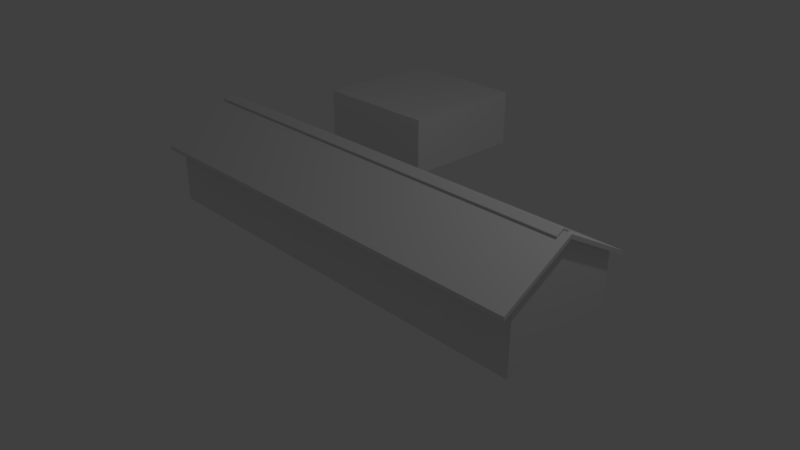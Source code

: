 # Source: bathroom_.blend  (saved by Blender 2.78.0; exported with 4.5.12 LTS)
import bpy
from mathutils import Matrix  # noqa: F401  (used for matrix-valued properties, if any)

bpy.ops.wm.read_factory_settings(use_empty=True)
scene = bpy.context.scene
scene.name = 'Scene'

# ---- collections
col_collection_1 = bpy.data.collections.new('Collection 1'); scene.collection.children.link(col_collection_1)

# ---- materials (node trees are filled in below, after node groups)
mat_material = bpy.data.materials.new('Material')
mat_material.alpha_threshold = 0.0
mat_material.use_transparent_shadow = False
mat_material.roughness = 0.5
mat_material.line_color = (0.0, 0.0, 0.0, 1.0)

# ---- material node trees

# ---- world
world_world = bpy.data.worlds.new('World'); scene.world = world_world
world_world.color = (0.05088, 0.05088, 0.05088)
world_world.use_sun_shadow = False
world_world.sun_shadow_jitter_overblur = 0.0
world_world.cycles.sampling_method = 'MANUAL'

# ---- cameras
cam_camera = bpy.data.cameras.new('Camera')
cam_camera.clip_end = 100.0
cam_camera.lens = 35.0
cam_camera.sensor_width = 32.0
cam_camera.sensor_height = 18.0
cam_camera.ortho_scale = 7.314
cam_camera.dof.focus_distance = 0.0
cam_camera.dof.aperture_fstop = 128.0

# ---- lights
light_lamp = bpy.data.lights.new('Lamp', 'POINT')
light_lamp.transmission_factor = 0.0
light_lamp.cutoff_distance = 30.0
light_lamp.energy = 100.0
light_lamp.shadow_buffer_clip_start = 1.001
light_lamp.shadow_soft_size = 0.1
light_lamp.shadow_maximum_resolution = 0.006
light_lamp.use_absolute_resolution = True

# ---- meshes
me_cube_001 = bpy.data.meshes.new('Cube.001')
me_cube_001.from_pydata([(-1.0, -1.0, -1.0), (-1.0, -1.0, 1.0), (-1.0, 1.0, -1.0), (-1.0, 1.0, 1.0), (1.0, -1.0, -1.0), (1.0, -1.0, 1.0), (1.0, 1.0, -1.0), (1.0, 1.0, 1.0)], [], [(0, 1, 3, 2), (2, 3, 7, 6), (6, 7, 5, 4), (4, 5, 1, 0), (2, 6, 4, 0), (7, 3, 1, 5)])
me_cube_001.use_remesh_preserve_volume = False
me_cube_001.use_remesh_preserve_attributes = False
me_cube_001.use_mirror_vertex_groups = False
me_cube_001.update()
me_cube = bpy.data.meshes.new('Cube')
me_cube.from_pydata([(1.0, 1.0, -1.257), (1.0, -1.0, -1.257), (-1.0, -1.0, -1.257), (-1.0, 1.0, -1.257), (1.0, -1.788e-07, 0.7426), (1.0, -1.192e-07, 0.7426), (-1.0, -1.788e-07, 0.7426), (-1.0, -2.384e-07, 0.7426), (1.0, 1.0, 0.07413), (1.0, -1.0, 0.07413), (-1.0, -1.0, 0.07413), (-1.0, 1.0, 0.07413), (1.017, -1.0, 0.07413), (1.0, -1.794e-07, 0.8258), (1.017, -1.958e-07, 0.7426), (1.0, -1.198e-07, 0.8258), (1.017, -2.555e-07, 0.7426), (-1.0, -1.794e-07, 0.8258), (1.017, 1.0, 0.07413), (-1.0, -2.39e-07, 0.8258), (1.0, -1.217, -0.07126), (-1.0, -1.217, -0.07126), (1.0, -1.217, 0.01191), (-1.0, -1.217, 0.01191), (1.0, 1.217, -0.07126), (-1.0, 1.217, -0.07126), (1.0, 1.217, 0.01191), (-1.0, 1.217, 0.01191), (1.017, -2.56e-07, 0.8258), (1.017, -1.964e-07, 0.8258), (1.017, -1.217, -0.07126), (1.017, -1.217, 0.01191), (1.017, 1.217, 0.01191), (1.017, 1.217, -0.07126), (-1.017, -1.0, 0.07413), (-1.017, -2.469e-07, 0.7426), (-1.017, 1.0, 0.07413), (-1.017, -3.065e-07, 0.7426), (-1.017, -3.071e-07, 0.8258), (-1.017, -2.475e-07, 0.8258), (-1.017, -1.217, 0.01191), (-1.017, -1.217, -0.07126), (-1.017, 1.217, 0.01191), (-1.017, 1.217, -0.07126), (1.017, -0.1217, 0.7444), (-1.0, -0.1217, 0.7444), (1.0, -0.1217, 0.7444), (-1.017, -0.1217, 0.7444), (-1.0, 0.1217, 0.7444), (1.0, 0.1217, 0.7444), (1.017, 0.1217, 0.7444), (-1.017, 0.1217, 0.7444), (1.0, -1.794e-07, 0.8258), (-1.0, -2.39e-07, 0.8258), (1.0, -1.198e-07, 0.8258), (-1.0, -1.794e-07, 0.8258), (-1.0, -0.1217, 0.7444), (1.0, -0.1217, 0.7444), (-1.0, 0.1217, 0.7444), (1.0, 0.1217, 0.7444), (-0.98, 1.0, -1.257), (-0.98, -1.0, -1.257), (-0.98, -2.378e-07, 0.7426), (-0.98, -1.782e-07, 0.7426), (-0.98, 1.0, 0.07413), (-0.98, -1.0, 0.07413), (-0.98, -2.384e-07, 0.8258), (-0.98, -1.788e-07, 0.8258), (-0.98, -1.217, -0.07126), (-0.98, -1.217, 0.01191), (-0.98, 1.217, -0.07126), (-0.98, 1.217, 0.01191), (-0.98, -0.1217, 0.7444), (-0.98, 0.1217, 0.7444), (-0.98, -2.384e-07, 0.8258), (-0.98, -1.788e-07, 0.8258), (-0.98, -0.1217, 0.7444), (-0.98, 0.1217, 0.7444), (0.9802, -0.1217, 0.7444), (0.9802, -0.1217, 0.7444), (0.9802, 1.0, -1.257), (0.9802, -1.0, -1.257), (0.9802, -1.794e-07, 0.7426), (0.9802, -1.198e-07, 0.7426), (0.9802, 1.0, 0.07413), (0.9802, -1.0, 0.07413), (0.9802, -1.8e-07, 0.8258), (0.9802, -1.204e-07, 0.8258), (0.9802, -1.217, -0.07126), (0.9802, -1.217, 0.01191), (0.9802, 1.217, -0.07126), (0.9802, 1.217, 0.01191), (0.9802, 0.1217, 0.7444), (0.9802, -1.8e-07, 0.8258), (0.9802, -1.204e-07, 0.8258), (0.9802, 0.1217, 0.7444), (0.9802, -1.785e-07, 0.8559), (-0.98, -2.369e-07, 0.8559), (0.9802, -1.189e-07, 0.8559), (-0.98, -1.773e-07, 0.8559), (0.9802, 0.1217, 0.7745), (-0.98, 0.1217, 0.7745), (-0.98, -0.1217, 0.7745), (0.9802, -0.1217, 0.7745), (0.9802, -1.777e-07, 0.8709), (-0.98, -2.362e-07, 0.8709), (0.9802, -1.181e-07, 0.8709), (-0.98, -1.766e-07, 0.8709), (0.9802, 0.1217, 0.7895), (-0.98, 0.1217, 0.7895), (-0.98, -0.1217, 0.7895), (0.9802, -0.1217, 0.7895), (-0.9833, 0.1217, 0.7745), (-0.9833, -2.369e-07, 0.8559), (-0.9833, -0.1217, 0.7745), (-0.9833, -1.773e-07, 0.8559), (-0.9833, 0.1217, 0.7895), (-0.9833, -2.362e-07, 0.8709), (-0.9833, -0.1217, 0.7895), (-0.9833, -1.766e-07, 0.8709), (0.9835, 0.1217, 0.7745), (0.9835, -1.785e-07, 0.8559), (0.9835, -0.1217, 0.7745), (0.9835, -1.189e-07, 0.8559), (0.9835, 0.1217, 0.7895), (0.9835, -1.777e-07, 0.8709), (0.9835, -0.1217, 0.7895), (0.9835, -1.181e-07, 0.8709), (-0.98, -0.1326, 0.7672), (0.9802, -0.1326, 0.7672), (-0.98, -0.1326, 0.7823), (0.9802, -0.1326, 0.7823), (-0.9833, -0.1326, 0.7672), (-0.9833, -0.1326, 0.7823), (0.9835, -0.1326, 0.7823), (0.9835, -0.1326, 0.7672), (0.9802, 0.1326, 0.7672), (-0.98, 0.1326, 0.7672), (0.9802, 0.1326, 0.7823), (-0.98, 0.1326, 0.7823), (-0.9833, 0.1326, 0.7672), (-0.9833, 0.1326, 0.7823), (0.9835, 0.1326, 0.7672), (0.9835, 0.1326, 0.7823), (0.4902, 1.0, -1.257), (-0.4899, 1.0, -1.257), (0.4901, -1.0, -1.257), (-0.49, -1.0, -1.257), (0.4902, -1.989e-07, 0.7426), (-0.4899, -2.183e-07, 0.7426), (0.4901, -1.393e-07, 0.7426), (-0.49, -1.587e-07, 0.7426), (0.4902, 1.0, 0.07413), (-0.4899, 1.0, 0.07413), (0.4901, -1.0, 0.07413), (-0.49, -1.0, 0.07413), (0.4902, -1.994e-07, 0.8258), (-0.4899, -2.189e-07, 0.8258), (0.4901, -1.398e-07, 0.8258), (-0.49, -1.593e-07, 0.8258), (0.4901, -1.217, -0.07126), (-0.49, -1.217, -0.07126), (0.4901, -1.217, 0.01191), (-0.49, -1.217, 0.01191), (0.4902, 1.217, -0.07126), (-0.4899, 1.217, -0.07126), (0.4902, 1.217, 0.01191), (-0.4899, 1.217, 0.01191), (0.4902, 0.1217, 0.7444), (-0.4899, 0.1217, 0.7444), (0.4902, -1.994e-07, 0.8258), (-0.4899, -2.189e-07, 0.8258), (0.4901, -1.398e-07, 0.8258), (-0.49, -1.593e-07, 0.8258), (0.4902, 0.1217, 0.7444), (-0.4899, 0.1217, 0.7444), (-0.49, -0.1217, 0.7444), (0.4901, -0.1217, 0.7444), (-0.49, -0.1217, 0.7444), (0.4901, -0.1217, 0.7444), (0.4902, -1.98e-07, 0.8559), (-0.4899, -2.174e-07, 0.8559), (0.4901, -1.384e-07, 0.8559), (-0.49, -1.578e-07, 0.8559), (0.4902, 0.1217, 0.7745), (-0.4899, 0.1217, 0.7745), (-0.49, -0.1217, 0.7745), (0.4901, -0.1217, 0.7745), (0.4902, -1.972e-07, 0.8709), (-0.4899, -2.167e-07, 0.8709), (0.4901, -1.376e-07, 0.8709), (-0.49, -1.571e-07, 0.8709), (0.4902, 0.1217, 0.7895), (-0.4899, 0.1217, 0.7895), (-0.49, -0.1217, 0.7895), (0.4901, -0.1217, 0.7895), (-0.49, -0.1326, 0.7672), (0.4901, -0.1326, 0.7672), (-0.49, -0.1326, 0.7823), (0.4901, -0.1326, 0.7823), (0.4902, 0.1326, 0.7672), (-0.4899, 0.1326, 0.7672), (0.4902, 0.1326, 0.7823), (-0.4899, 0.1326, 0.7823)], [], [(60, 61, 2, 3), (62, 7, 6, 63), (8, 4, 5, 9), (45, 17, 39, 47), (10, 6, 7, 11), (64, 60, 3, 11), (82, 4, 13, 86), (2, 10, 11, 3), (61, 65, 10, 2), (0, 8, 9, 1), (18, 33, 32, 50, 28, 16), (64, 11, 25, 70), (63, 6, 17, 67), (4, 8, 18, 16), (49, 13, 28, 50), (17, 6, 35, 39), (88, 20, 22, 89), (85, 9, 20, 88), (13, 4, 16, 28), (70, 25, 27, 71), (29, 44, 31, 30, 12, 14), (22, 20, 30, 31), (73, 71, 27, 48), (78, 89, 22, 46), (24, 26, 32, 33), (5, 15, 29, 14), (20, 9, 12, 30), (8, 24, 33, 18), (46, 22, 31, 44), (9, 5, 14, 12), (38, 51, 42, 43, 36, 37), (35, 34, 41, 40, 47, 39), (25, 11, 36, 43), (6, 10, 34, 35), (21, 23, 40, 41), (27, 25, 43, 42), (7, 19, 38, 37), (11, 7, 37, 36), (48, 27, 42, 51), (10, 21, 41, 34), (15, 46, 44, 29), (48, 19, 53, 58), (23, 45, 47, 40), (19, 48, 51, 38), (67, 17, 55, 75), (26, 49, 50, 32), (94, 79, 57, 54), (74, 77, 58, 53), (78, 46, 57, 79), (46, 15, 54, 57), (73, 48, 58, 77), (17, 45, 56, 55), (13, 49, 59, 52), (86, 13, 52, 93), (19, 66, 74, 53), (169, 73, 77, 175), (45, 72, 76, 56), (79, 94, 98, 103), (55, 56, 76, 75), (159, 67, 75, 173), (45, 23, 69, 72), (169, 167, 71, 73), (165, 70, 71, 167), (10, 65, 68, 21), (21, 68, 69, 23), (151, 63, 67, 159), (153, 64, 70, 165), (147, 155, 65, 61), (7, 62, 66, 19), (153, 145, 60, 64), (149, 62, 63, 151), (145, 147, 61, 60), (0, 1, 81, 80), (4, 82, 83, 5), (8, 0, 80, 84), (1, 9, 85, 81), (8, 84, 90, 24), (5, 83, 87, 15), (24, 90, 91, 26), (49, 26, 91, 92), (15, 87, 94, 54), (52, 59, 95, 93), (49, 92, 95, 59), (156, 86, 93, 170), (177, 78, 79, 179), (170, 93, 96, 180), (177, 162, 89, 78), (154, 85, 88, 160), (160, 88, 89, 162), (148, 82, 86, 156), (96, 100, 120, 121), (183, 99, 107, 191), (77, 74, 97, 101), (93, 95, 100, 96), (175, 77, 101, 185), (179, 79, 103, 187), (173, 75, 99, 183), (75, 76, 102, 99), (189, 193, 109, 105), (190, 195, 111, 106), (105, 109, 116, 117), (116, 109, 139, 141), (180, 96, 104, 188), (106, 111, 126, 127), (110, 118, 133, 130), (97, 105, 117, 113), (115, 114, 118, 119), (112, 113, 117, 116), (194, 110, 130, 198), (99, 102, 114, 115), (107, 99, 115, 119), (110, 107, 119, 118), (124, 120, 142, 143), (101, 97, 113, 112), (121, 120, 124, 125), (122, 123, 127, 126), (185, 101, 137, 201), (108, 104, 125, 124), (126, 111, 131, 134), (103, 98, 123, 122), (104, 96, 121, 125), (98, 106, 127, 123), (197, 129, 131, 199), (128, 130, 133, 132), (131, 129, 135, 134), (118, 114, 132, 133), (122, 126, 134, 135), (114, 102, 128, 132), (103, 122, 135, 129), (187, 103, 129, 197), (201, 137, 139, 203), (139, 137, 140, 141), (136, 138, 143, 142), (192, 108, 138, 202), (108, 124, 143, 138), (112, 116, 141, 140), (120, 100, 136, 142), (101, 112, 140, 137), (109, 193, 203, 139), (193, 192, 202, 203), (136, 200, 202, 138), (200, 201, 203, 202), (102, 186, 196, 128), (186, 187, 197, 196), (128, 196, 198, 130), (196, 197, 199, 198), (100, 184, 200, 136), (184, 185, 201, 200), (111, 195, 199, 131), (195, 194, 198, 199), (97, 181, 189, 105), (181, 180, 188, 189), (107, 110, 194, 191), (191, 194, 195, 190), (104, 108, 192, 188), (188, 192, 193, 189), (94, 172, 182, 98), (172, 173, 183, 182), (76, 178, 186, 102), (178, 179, 187, 186), (95, 174, 184, 100), (174, 175, 185, 184), (98, 182, 190, 106), (182, 183, 191, 190), (62, 149, 157, 66), (149, 148, 156, 157), (68, 161, 163, 69), (161, 160, 162, 163), (65, 155, 161, 68), (155, 154, 160, 161), (72, 69, 163, 176), (176, 163, 162, 177), (74, 171, 181, 97), (171, 170, 180, 181), (72, 176, 178, 76), (176, 177, 179, 178), (66, 157, 171, 74), (157, 156, 170, 171), (80, 81, 146, 144), (144, 146, 147, 145), (82, 148, 150, 83), (148, 149, 151, 150), (84, 80, 144, 152), (152, 144, 145, 153), (81, 85, 154, 146), (146, 154, 155, 147), (84, 152, 164, 90), (152, 153, 165, 164), (83, 150, 158, 87), (150, 151, 159, 158), (90, 164, 166, 91), (164, 165, 167, 166), (92, 91, 166, 168), (168, 166, 167, 169), (87, 158, 172, 94), (158, 159, 173, 172), (92, 168, 174, 95), (168, 169, 175, 174)])
me_cube.materials.append(mat_material)
me_cube.use_remesh_preserve_volume = False
me_cube.use_remesh_preserve_attributes = False
me_cube.use_mirror_vertex_groups = False
me_cube.update()

# ---- objects
ob_cube_001 = bpy.data.objects.new('Cube.001', me_cube_001)
ob_cube = bpy.data.objects.new('Cube', me_cube)
ob_lamp = bpy.data.objects.new('Lamp', light_lamp)
ob_camera = bpy.data.objects.new('Camera', cam_camera)

# ---- transforms, parenting, visibility, modifiers, constraints
ob_cube_001.location = (-2.349, 3.197, 0.4765)
ob_cube_001.scale = (1.0, 1.0, 0.44)
ob_cube_001.hide_viewport = True
ob_cube_001.lineart.crease_threshold = 0.0
ob_cube.location = (0.0, 0.0, 0.8705)
ob_cube.scale = (3.0, 0.805, 0.665)
ob_cube.lock_rotations_4d = False
ob_cube.empty_display_type = 'ARROWS'
ob_cube.lineart.crease_threshold = 0.0
ob_lamp.location = (4.076, 1.005, 5.904)
ob_lamp.rotation_euler = (0.6503, 0.05522, 1.866)
ob_lamp.lock_rotations_4d = False
ob_lamp.empty_display_type = 'ARROWS'
ob_lamp.color = (0.0, 0.0, 0.0, 0.0)
ob_lamp.lineart.crease_threshold = 0.0
ob_camera.location = (7.481, -6.508, 5.344)
ob_camera.rotation_euler = (1.109, 0.0, 0.8149)
ob_camera.lock_rotations_4d = False
ob_camera.empty_display_type = 'ARROWS'
ob_camera.color = (0.0, 0.0, 0.0, 0.0)
ob_camera.display_type = 'WIRE'
ob_camera.lineart.crease_threshold = 0.0

# ---- collection membership
col_collection_1.objects.link(ob_cube_001)
col_collection_1.objects.link(ob_cube)
col_collection_1.objects.link(ob_lamp)
col_collection_1.objects.link(ob_camera)

# ---- scene / render settings (as saved in the file)
scene.camera = ob_camera
scene.frame_start = 1; scene.frame_end = 250; scene.frame_set(1)
scene.render.engine = 'BLENDER_EEVEE_NEXT'
scene.render.resolution_percentage = 50
scene.render.dither_intensity = 0.0
scene.cycles.use_denoising = False
scene.cycles.samples = 128
scene.cycles.sampling_pattern = 'TABULATED_SOBOL'
scene.cycles.light_sampling_threshold = 0.0
scene.cycles.use_adaptive_sampling = False
scene.cycles.use_light_tree = False
scene.cycles.blur_glossy = 0.0
scene.cycles.sample_clamp_indirect = 0.0
scene.view_settings.view_transform = 'Standard'
bpy.context.view_layer.update()

